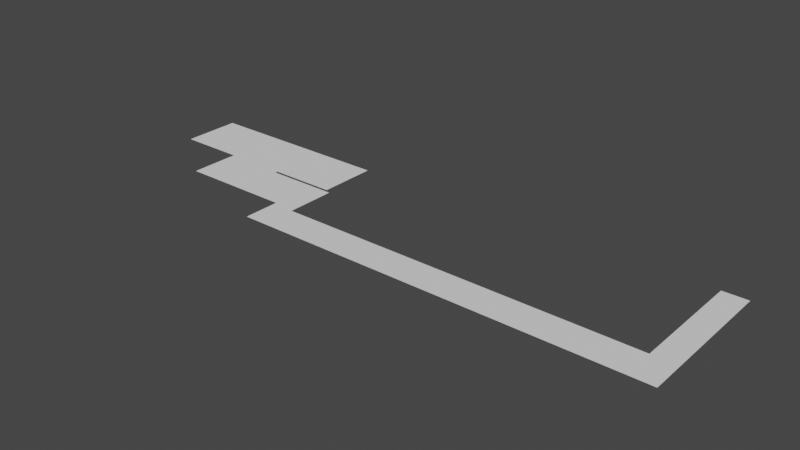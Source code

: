 # Source: FHObergeschossEins.blend  (saved by Blender 2.82.7; exported with 4.5.12 LTS)
import bpy
from mathutils import Matrix  # noqa: F401  (used for matrix-valued properties, if any)

bpy.ops.wm.read_factory_settings(use_empty=True)
scene = bpy.context.scene
scene.name = 'Scene'

# ---- collections
col_collection = bpy.data.collections.new('Collection'); scene.collection.children.link(col_collection)
col_collection_2 = bpy.data.collections.new('Collection 2'); scene.collection.children.link(col_collection_2)

# ---- world
world_world = bpy.data.worlds.new('World'); scene.world = world_world
world_world.use_nodes = True; world_world.node_tree.nodes.clear()
_N = world_world.node_tree.nodes; _L = world_world.node_tree.links
n0 = _N.new('ShaderNodeOutputWorld'); n0.name = 'World Output'; n0.location = (300, 300)
n1 = _N.new('ShaderNodeBackground'); n1.name = 'Background'; n1.location = (10, 300)
n1.inputs[0].default_value = (0.05088, 0.05088, 0.05088, 1.0)
_L.new(n1.outputs[0], n0.inputs[0])
n0.is_active_output = True
world_world.color = (0.05088, 0.05088, 0.05088)
world_world.use_sun_shadow = False
world_world.sun_shadow_jitter_overblur = 0.0

# ---- meshes
me_plane_007 = bpy.data.meshes.new('Plane.007')
me_plane_007.from_pydata([(-1.0, -1.0, 0.0), (1.0, -1.0, 0.0), (-1.0, 1.0, 0.0), (1.0, 1.0, 0.0), (-32.46, -1.581, 4.768e-07), (-30.62, -1.581, 4.768e-07), (-32.46, -0.9516, 4.768e-07), (-30.62, -0.9516, 4.768e-07), (-30.62, -1.581, 0.0), (-4.154, -1.581, 0.0), (-30.62, -1.0, 0.0), (-4.154, -1.0, 0.0), (-4.154, -1.581, 0.0001644), (1.0, -1.581, 0.0001644), (-4.154, -1.0, 0.0001644), (1.0, -1.0, 0.0001644), (-46.92, -0.09677, 2.98e-08), (-41.54, -0.09677, 2.98e-08), (-46.92, 0.9032, 2.98e-08), (-41.54, 0.9032, 2.98e-08), (-36.46, -0.09677, 0.0), (-31.08, -0.09677, 0.0), (-36.46, 0.9032, 0.0), (-31.08, 0.9032, 0.0), (-41.54, -0.1452, 0.0), (-36.46, -0.1452, 0.0), (-41.54, 0.9032, 0.0), (-36.46, 0.9032, 0.0), (-41.54, -0.9516, -1.192e-07), (-30.62, -0.9516, -1.192e-07), (-41.54, -0.1452, -1.192e-07), (-30.62, -0.1452, -1.192e-07)], [], [(0, 1, 3, 2), (4, 5, 7, 6), (8, 9, 11, 10), (12, 13, 15, 14), (16, 17, 19, 18), (20, 21, 23, 22), (24, 25, 27, 26), (28, 29, 31, 30)])
_uv = me_plane_007.uv_layers.new(name='UVMap')
_uv.uv.foreach_set('vector', [0.0, 0.0, 1.0, 0.0, 1.0, 1.0, 0.0, 1.0, 0.0, 0.0, 1.0, 0.0, 1.0, 1.0, 0.0, 1.0, 0.0, 0.0, 1.0, 0.0, 1.0, 1.0, 0.0, 1.0, 0.0, 0.0, 1.0, 0.0, 1.0, 1.0, 0.0, 1.0, 0.0, 0.0, 1.0, 0.0, 1.0, 1.0, 0.0, 1.0, 0.0, 0.0, 1.0, 0.0, 1.0, 1.0, 0.0, 1.0, 0.0, 0.0, 1.0, 0.0, 1.0, 1.0, 0.0, 1.0, 0.0, 0.0, 1.0, 0.0, 1.0, 1.0, 0.0, 1.0])
me_plane_007.use_remesh_fix_poles = True
me_plane_007.use_remesh_preserve_attributes = False
me_plane_007.use_mirror_vertex_groups = False
me_plane_007.update()

# ---- objects
ob_plane_004 = bpy.data.objects.new('Plane.004', me_plane_007)

# ---- transforms, parenting, visibility, modifiers, constraints
ob_plane_004.location = (50.7, -2.448, 0.0)
ob_plane_004.scale = (1.3, 6.2, 1.0)
ob_plane_004.lineart.crease_threshold = 0.0

# ---- collection membership
col_collection.objects.link(ob_plane_004)

# ---- scene / render settings (as saved in the file)
scene.frame_start = 1; scene.frame_end = 250; scene.frame_set(1)
scene.render.engine = 'BLENDER_EEVEE_NEXT'
scene.cycles.use_denoising = False
scene.cycles.samples = 128
scene.cycles.sampling_pattern = 'TABULATED_SOBOL'
scene.cycles.use_adaptive_sampling = False
scene.cycles.use_light_tree = False
scene.view_settings.view_transform = 'Filmic'
bpy.context.view_layer.update()

# ---- added for rendering (the .blend has no active camera and no usable light): camera, sun
cam_auto = bpy.data.cameras.new('AutoCamera')
cam_auto.lens = 50.0
cam_auto.sensor_width = 36.0
cam_auto.clip_end = 1044.43
ob_auto_camera = bpy.data.objects.new('AutoCamera', cam_auto)
scene.collection.objects.link(ob_auto_camera)
ob_auto_camera.location = (80.3621, -75.6628, 47.6098)
ob_auto_camera.rotation_euler = (1.09748, -7.21219e-08, 0.694738)
scene.camera = ob_auto_camera
light_auto_sun = bpy.data.lights.new('AutoSun', 'SUN')
light_auto_sun.energy = 3.0
light_auto_sun.angle = 0.0523599
ob_auto_sun = bpy.data.objects.new('AutoSun', light_auto_sun)
scene.collection.objects.link(ob_auto_sun)
ob_auto_sun.rotation_euler = (0.872665, 0.174533, 0.523599)
bpy.context.view_layer.update()
